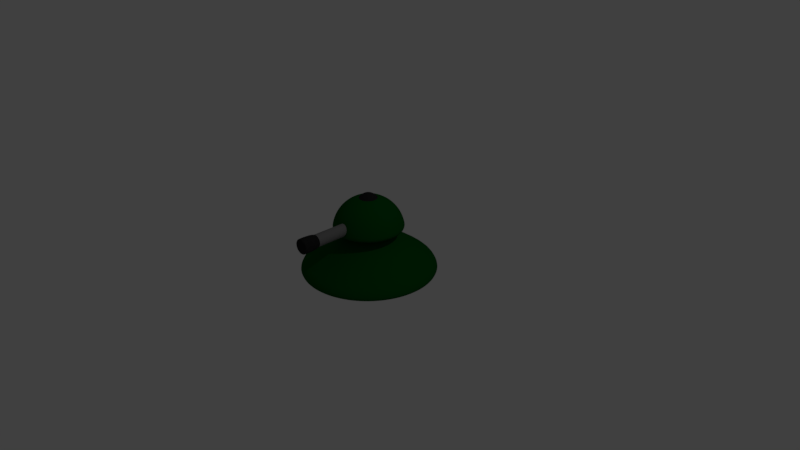 # Source: RoundTank.blend  (saved by Blender 2.79.0; exported with 4.5.12 LTS)
import bpy
from mathutils import Matrix  # noqa: F401  (used for matrix-valued properties, if any)

bpy.ops.wm.read_factory_settings(use_empty=True)
scene = bpy.context.scene
scene.name = 'Scene'

# ---- collections
col_collection_1 = bpy.data.collections.new('Collection 1'); scene.collection.children.link(col_collection_1)

# ---- materials (node trees are filled in below, after node groups)
mat_material_003 = bpy.data.materials.new('Material.003')
mat_material_003.alpha_threshold = 0.0
mat_material_003.use_transparent_shadow = False
mat_material_003.diffuse_color = (1.544e-05, 0.08353, 0.0072, 1.0)
mat_material_003.specular_color = (0.07338, 1.0, 0.07908)
mat_material_003.roughness = 0.5
mat_material_003.specular_intensity = 0.01
mat_material_001 = bpy.data.materials.new('Material.001')
mat_material_001.alpha_threshold = 0.0
mat_material_001.use_transparent_shadow = False
mat_material_001.diffuse_color = (0.02038, 0.02038, 0.02038, 1.0)
mat_material_001.specular_color = (0.3185, 0.3185, 0.3185)
mat_material_001.roughness = 0.5
mat_material_002 = bpy.data.materials.new('Material.002')
mat_material_002.alpha_threshold = 0.0
mat_material_002.use_transparent_shadow = False
mat_material_002.diffuse_color = (0.2019, 0.2019, 0.2019, 1.0)
mat_material_002.roughness = 0.5

# ---- material node trees

# ---- world
world_world = bpy.data.worlds.new('World'); scene.world = world_world
world_world.color = (0.05088, 0.05088, 0.05088)
world_world.use_sun_shadow = False
world_world.sun_shadow_jitter_overblur = 0.0
world_world.cycles.sampling_method = 'MANUAL'

# ---- cameras
cam_camera = bpy.data.cameras.new('Camera')
cam_camera.clip_end = 100.0
cam_camera.lens = 35.0
cam_camera.sensor_width = 32.0
cam_camera.sensor_height = 18.0
cam_camera.ortho_scale = 7.314
cam_camera.dof.focus_distance = 0.0
cam_camera.dof.aperture_fstop = 128.0

# ---- lights
light_lamp = bpy.data.lights.new('Lamp', 'POINT')
light_lamp.transmission_factor = 0.0
light_lamp.cutoff_distance = 30.0
light_lamp.energy = 100.0
light_lamp.shadow_buffer_clip_start = 1.001
light_lamp.shadow_soft_size = 0.1
light_lamp.shadow_maximum_resolution = 0.006
light_lamp.use_absolute_resolution = True

# ---- meshes
me_sphere = bpy.data.meshes.new('Sphere')
me_sphere.from_pydata([(0.03806, 0.1913, 0.9808), (0.07466, 0.3753, 0.9239), (0.1084, 0.5449, 0.8315), (0.1379, 0.6935, 0.7071), (0.1622, 0.8155, 0.5556), (0.1802, 0.9061, 0.3827), (0.1913, 0.9619, 0.1951), (1.465e-07, -3.278e-07, 0.0259), (0.07466, 0.1802, 0.9808), (0.1464, 0.3536, 0.9239), (0.2126, 0.5133, 0.8315), (0.2706, 0.6533, 0.7071), (0.3182, 0.7682, 0.5556), (0.3536, 0.8536, 0.3827), (0.3753, 0.9061, 0.1951), (0.1084, 0.1622, 0.9808), (0.2126, 0.3182, 0.9239), (0.3087, 0.4619, 0.8315), (0.3928, 0.5879, 0.7071), (0.4619, 0.6913, 0.5556), (0.5133, 0.7682, 0.3827), (0.5449, 0.8155, 0.1951), (0.1379, 0.1379, 0.9808), (0.2706, 0.2706, 0.9239), (0.3928, 0.3928, 0.8315), (0.5, 0.5, 0.7071), (0.5879, 0.5879, 0.5556), (0.6533, 0.6533, 0.3827), (0.6935, 0.6935, 0.1951), (0.1622, 0.1084, 0.9808), (0.3182, 0.2126, 0.9239), (0.4619, 0.3087, 0.8315), (0.5879, 0.3928, 0.7071), (0.6913, 0.4619, 0.5556), (0.7682, 0.5133, 0.3827), (0.8155, 0.5449, 0.1951), (0.1802, 0.07466, 0.9808), (0.3536, 0.1464, 0.9239), (0.5133, 0.2126, 0.8315), (0.6533, 0.2706, 0.7071), (0.7682, 0.3182, 0.5556), (0.8536, 0.3536, 0.3827), (0.9061, 0.3753, 0.1951), (0.1913, 0.03806, 0.9808), (0.3753, 0.07466, 0.9239), (0.5449, 0.1084, 0.8315), (0.6935, 0.1379, 0.7071), (0.8155, 0.1622, 0.5556), (0.9061, 0.1802, 0.3827), (0.9619, 0.1913, 0.1951), (0.1951, -3.266e-07, 0.9808), (0.3827, -3.192e-07, 0.9239), (0.5556, -3.117e-07, 0.8315), (0.7071, -3.192e-07, 0.7071), (0.8315, -3.341e-07, 0.5556), (0.9239, -2.745e-07, 0.3827), (0.9808, -3.937e-07, 0.1951), (0.1913, -0.03806, 0.9808), (0.3753, -0.07466, 0.9239), (0.5449, -0.1084, 0.8315), (0.6935, -0.138, 0.7071), (0.8155, -0.1622, 0.5556), (0.9061, -0.1802, 0.3827), (0.9619, -0.1913, 0.1951), (0.1802, -0.07466, 0.9808), (0.3536, -0.1464, 0.9239), (0.5133, -0.2126, 0.8315), (0.6533, -0.2706, 0.7071), (0.7682, -0.3182, 0.5556), (0.8536, -0.3536, 0.3827), (0.9061, -0.3753, 0.1951), (0.1622, -0.1084, 0.9808), (0.3182, -0.2126, 0.9239), (0.4619, -0.3087, 0.8315), (0.5879, -0.3928, 0.7071), (0.6913, -0.4619, 0.5556), (0.7682, -0.5133, 0.3827), (0.8155, -0.5449, 0.1951), (0.1379, -0.138, 0.9808), (0.2706, -0.2706, 0.9239), (0.3928, -0.3928, 0.8315), (0.5, -0.5, 0.7071), (0.5879, -0.5879, 0.5556), (0.6533, -0.6533, 0.3827), (0.6935, -0.6935, 0.1951), (0.1084, -0.1622, 0.9808), (0.2126, -0.3182, 0.9239), (0.3087, -0.4619, 0.8315), (0.3928, -0.5879, 0.7071), (0.4619, -0.6913, 0.5556), (0.5133, -0.7682, 0.3827), (0.5449, -0.8155, 0.1951), (0.07466, -0.1802, 0.9808), (0.1464, -0.3536, 0.9239), (0.2126, -0.5133, 0.8315), (0.2706, -0.6533, 0.7071), (0.3182, -0.7682, 0.5556), (0.3536, -0.8536, 0.3827), (0.3753, -0.9061, 0.1951), (0.03806, -0.1913, 0.9808), (0.07466, -0.3753, 0.9239), (0.1084, -0.5449, 0.8315), (0.1379, -0.6935, 0.7071), (0.1622, -0.8155, 0.5556), (0.1802, -0.9061, 0.3827), (0.1913, -0.9619, 0.1951), (-7.212e-09, -0.1951, 0.9808), (4.122e-08, -0.3827, 0.9239), (2.632e-08, -0.5556, 0.8315), (-2.584e-08, -0.7071, 0.7071), (-8.544e-08, -0.8315, 0.5556), (6.357e-08, -0.9239, 0.3827), (-8.544e-08, -0.9808, 0.1951), (-0.03806, -0.1913, 0.9808), (-0.07466, -0.3753, 0.9239), (-0.1084, -0.5449, 0.8315), (-0.1379, -0.6935, 0.7071), (-0.1622, -0.8155, 0.5556), (-0.1802, -0.9061, 0.3827), (-0.1913, -0.9619, 0.1951), (-1.247e-07, -6.269e-07, 1.0), (-0.07466, -0.1802, 0.9808), (-0.1464, -0.3536, 0.9239), (-0.2126, -0.5133, 0.8315), (-0.2706, -0.6533, 0.7071), (-0.3182, -0.7682, 0.5556), (-0.3536, -0.8536, 0.3827), (-0.3753, -0.9061, 0.1951), (-0.1084, -0.1622, 0.9808), (-0.2126, -0.3182, 0.9239), (-0.3087, -0.4619, 0.8315), (-0.3928, -0.5879, 0.7071), (-0.4619, -0.6913, 0.5556), (-0.5133, -0.7682, 0.3827), (-0.5449, -0.8155, 0.1951), (-0.1379, -0.138, 0.9808), (-0.2706, -0.2706, 0.9239), (-0.3928, -0.3928, 0.8315), (-0.5, -0.5, 0.7071), (-0.5879, -0.5879, 0.5556), (-0.6533, -0.6533, 0.3827), (-0.6935, -0.6935, 0.1951), (-0.1622, -0.1084, 0.9808), (-0.3182, -0.2126, 0.9239), (-0.4619, -0.3087, 0.8315), (-0.5879, -0.3928, 0.7071), (-0.6913, -0.4619, 0.5556), (-0.7682, -0.5133, 0.3827), (-0.8155, -0.5449, 0.1951), (-0.1802, -0.07466, 0.9808), (-0.3536, -0.1464, 0.9239), (-0.5133, -0.2126, 0.8315), (-0.6533, -0.2706, 0.7071), (-0.7682, -0.3182, 0.5556), (-0.8536, -0.3536, 0.3827), (-0.9061, -0.3753, 0.1951), (-0.1913, -0.03806, 0.9808), (-0.3753, -0.07466, 0.9239), (-0.5449, -0.1084, 0.8315), (-0.6935, -0.1379, 0.7071), (-0.8155, -0.1622, 0.5556), (-0.9061, -0.1802, 0.3827), (-0.9619, -0.1913, 0.1951), (-0.1951, -3.117e-07, 0.9808), (-0.3827, -2.819e-07, 0.9239), (-0.5556, -2.819e-07, 0.8315), (-0.7071, -1.851e-07, 0.7071), (-0.8315, -1.404e-07, 0.5556), (-0.9239, -3.192e-07, 0.3827), (-0.9808, -9.567e-08, 0.1951), (-0.1913, 0.03806, 0.9808), (-0.3753, 0.07466, 0.9239), (-0.5449, 0.1084, 0.8315), (-0.6935, 0.1379, 0.7071), (-0.8155, 0.1622, 0.5556), (-0.9061, 0.1802, 0.3827), (-0.9619, 0.1913, 0.1951), (-0.1802, 0.07466, 0.9808), (-0.3536, 0.1464, 0.9239), (-0.5133, 0.2126, 0.8315), (-0.6533, 0.2706, 0.7071), (-0.7682, 0.3182, 0.5556), (-0.8536, 0.3536, 0.3827), (-0.9061, 0.3753, 0.1951), (-0.1622, 0.1084, 0.9808), (-0.3182, 0.2126, 0.9239), (-0.4619, 0.3087, 0.8315), (-0.5879, 0.3928, 0.7071), (-0.6913, 0.4619, 0.5556), (-0.7682, 0.5133, 0.3827), (-0.8155, 0.5449, 0.1951), (-0.1379, 0.1379, 0.9808), (-0.2706, 0.2706, 0.9239), (-0.3928, 0.3928, 0.8315), (-0.5, 0.5, 0.7071), (-0.5879, 0.5879, 0.5556), (-0.6533, 0.6533, 0.3827), (-0.6935, 0.6935, 0.1951), (-0.1084, 0.1622, 0.9808), (-0.2126, 0.3182, 0.9239), (-0.3087, 0.4619, 0.8315), (-0.3928, 0.5879, 0.7071), (-0.4619, 0.6913, 0.5556), (-0.5133, 0.7682, 0.3827), (-0.5449, 0.8155, 0.1951), (-0.07466, 0.1802, 0.9808), (-0.1464, 0.3536, 0.9239), (-0.2126, 0.5133, 0.8315), (-0.2706, 0.6533, 0.7071), (-0.3182, 0.7682, 0.5556), (-0.3536, 0.8536, 0.3827), (-0.3753, 0.9061, 0.1951), (-0.03806, 0.1913, 0.9808), (-0.07466, 0.3753, 0.9239), (-0.1084, 0.5449, 0.8315), (-0.1379, 0.6935, 0.7071), (-0.1622, 0.8155, 0.5556), (-0.1802, 0.9061, 0.3827), (-0.1913, 0.9619, 0.1951), (3.749e-08, 0.1951, 0.9808), (7.847e-08, 0.3827, 0.9239), (1.083e-07, 0.5556, 0.8315), (1.53e-07, 0.7071, 0.7071), (2.722e-07, 0.8315, 0.5556), (6.357e-08, 0.9239, 0.3827), (2.573e-07, 0.9808, 0.1951), (0.1945, 0.9778, 0.03119), (0.3815, 0.921, 0.03119), (0.5539, 0.8289, 0.03119), (0.7049, 0.7049, 0.03119), (0.8289, 0.5539, 0.03119), (0.921, 0.3815, 0.03119), (0.9778, 0.1945, 0.03119), (0.9969, -3.812e-07, 0.03119), (0.9778, -0.1945, 0.03119), (0.921, -0.3815, 0.03119), (0.8289, -0.5539, 0.03119), (0.7049, -0.7049, 0.03119), (0.5539, -0.8289, 0.03119), (0.3815, -0.921, 0.03119), (0.1945, -0.9778, 0.03119), (-9.796e-08, -0.9969, 0.03119), (-0.1945, -0.9778, 0.03119), (-0.3815, -0.921, 0.03119), (-0.5539, -0.8289, 0.03119), (-0.7049, -0.7049, 0.03119), (-0.8289, -0.5539, 0.03119), (-0.921, -0.3815, 0.03119), (-0.9778, -0.1945, 0.03119), (-0.9969, -1.332e-07, 0.03119), (-0.9778, 0.1945, 0.03119), (-0.921, 0.3815, 0.03119), (-0.8289, 0.5539, 0.03119), (-0.7049, 0.7049, 0.03119), (-0.5539, 0.8289, 0.03119), (-0.3815, 0.921, 0.03119), (-0.1945, 0.9778, 0.03119), (2.698e-07, 0.9969, 0.03119)], [], [(222, 221, 2, 3), (223, 222, 3, 4), (224, 223, 4, 5), (225, 224, 5, 6), (257, 225, 6, 226), (219, 120, 0), (220, 219, 0, 1), (221, 220, 1, 2), (1, 0, 8, 9), (2, 1, 9, 10), (3, 2, 10, 11), (4, 3, 11, 12), (5, 4, 12, 13), (6, 5, 13, 14), (226, 6, 14, 227), (0, 120, 8), (13, 12, 19, 20), (14, 13, 20, 21), (227, 14, 21, 228), (8, 120, 15), (9, 8, 15, 16), (10, 9, 16, 17), (11, 10, 17, 18), (12, 11, 18, 19), (17, 16, 23, 24), (18, 17, 24, 25), (19, 18, 25, 26), (20, 19, 26, 27), (21, 20, 27, 28), (228, 21, 28, 229), (15, 120, 22), (16, 15, 22, 23), (28, 27, 34, 35), (229, 28, 35, 230), (22, 120, 29), (23, 22, 29, 30), (24, 23, 30, 31), (25, 24, 31, 32), (26, 25, 32, 33), (27, 26, 33, 34), (32, 31, 38, 39), (33, 32, 39, 40), (34, 33, 40, 41), (35, 34, 41, 42), (230, 35, 42, 231), (29, 120, 36), (30, 29, 36, 37), (31, 30, 37, 38), (231, 42, 49, 232), (36, 120, 43), (37, 36, 43, 44), (38, 37, 44, 45), (39, 38, 45, 46), (40, 39, 46, 47), (41, 40, 47, 48), (42, 41, 48, 49), (46, 45, 52, 53), (47, 46, 53, 54), (48, 47, 54, 55), (49, 48, 55, 56), (232, 49, 56, 233), (43, 120, 50), (44, 43, 50, 51), (45, 44, 51, 52), (233, 56, 63, 234), (50, 120, 57), (51, 50, 57, 58), (52, 51, 58, 59), (53, 52, 59, 60), (54, 53, 60, 61), (55, 54, 61, 62), (56, 55, 62, 63), (61, 60, 67, 68), (62, 61, 68, 69), (63, 62, 69, 70), (234, 63, 70, 235), (57, 120, 64), (58, 57, 64, 65), (59, 58, 65, 66), (60, 59, 66, 67), (64, 120, 71), (65, 64, 71, 72), (66, 65, 72, 73), (67, 66, 73, 74), (68, 67, 74, 75), (69, 68, 75, 76), (70, 69, 76, 77), (235, 70, 77, 236), (75, 74, 81, 82), (76, 75, 82, 83), (77, 76, 83, 84), (236, 77, 84, 237), (71, 120, 78), (72, 71, 78, 79), (73, 72, 79, 80), (74, 73, 80, 81), (79, 78, 85, 86), (80, 79, 86, 87), (81, 80, 87, 88), (82, 81, 88, 89), (83, 82, 89, 90), (84, 83, 90, 91), (237, 84, 91, 238), (78, 120, 85), (90, 89, 96, 97), (91, 90, 97, 98), (238, 91, 98, 239), (85, 120, 92), (86, 85, 92, 93), (87, 86, 93, 94), (88, 87, 94, 95), (89, 88, 95, 96), (94, 93, 100, 101), (95, 94, 101, 102), (96, 95, 102, 103), (97, 96, 103, 104), (98, 97, 104, 105), (239, 98, 105, 240), (92, 120, 99), (93, 92, 99, 100), (105, 104, 111, 112), (240, 105, 112, 241), (99, 120, 106), (100, 99, 106, 107), (101, 100, 107, 108), (102, 101, 108, 109), (103, 102, 109, 110), (104, 103, 110, 111), (108, 107, 114, 115), (109, 108, 115, 116), (110, 109, 116, 117), (111, 110, 117, 118), (112, 111, 118, 119), (241, 112, 119, 242), (106, 120, 113), (107, 106, 113, 114), (119, 118, 126, 127), (242, 119, 127, 243), (113, 120, 121), (114, 113, 121, 122), (115, 114, 122, 123), (116, 115, 123, 124), (117, 116, 124, 125), (118, 117, 125, 126), (124, 123, 130, 131), (125, 124, 131, 132), (126, 125, 132, 133), (127, 126, 133, 134), (243, 127, 134, 244), (121, 120, 128), (122, 121, 128, 129), (123, 122, 129, 130), (244, 134, 141, 245), (128, 120, 135), (129, 128, 135, 136), (130, 129, 136, 137), (131, 130, 137, 138), (132, 131, 138, 139), (133, 132, 139, 140), (134, 133, 140, 141), (138, 137, 144, 145), (139, 138, 145, 146), (140, 139, 146, 147), (141, 140, 147, 148), (245, 141, 148, 246), (135, 120, 142), (136, 135, 142, 143), (137, 136, 143, 144), (246, 148, 155, 247), (142, 120, 149), (143, 142, 149, 150), (144, 143, 150, 151), (145, 144, 151, 152), (146, 145, 152, 153), (147, 146, 153, 154), (148, 147, 154, 155), (153, 152, 159, 160), (154, 153, 160, 161), (155, 154, 161, 162), (247, 155, 162, 248), (149, 120, 156), (150, 149, 156, 157), (151, 150, 157, 158), (152, 151, 158, 159), (157, 156, 163, 164), (158, 157, 164, 165), (159, 158, 165, 166), (160, 159, 166, 167), (161, 160, 167, 168), (162, 161, 168, 169), (248, 162, 169, 249), (156, 120, 163), (168, 167, 174, 175), (169, 168, 175, 176), (249, 169, 176, 250), (163, 120, 170), (164, 163, 170, 171), (165, 164, 171, 172), (166, 165, 172, 173), (167, 166, 173, 174), (171, 170, 177, 178), (172, 171, 178, 179), (173, 172, 179, 180), (174, 173, 180, 181), (175, 174, 181, 182), (176, 175, 182, 183), (250, 176, 183, 251), (170, 120, 177), (182, 181, 188, 189), (183, 182, 189, 190), (251, 183, 190, 252), (177, 120, 184), (178, 177, 184, 185), (179, 178, 185, 186), (180, 179, 186, 187), (181, 180, 187, 188), (186, 185, 192, 193), (187, 186, 193, 194), (188, 187, 194, 195), (189, 188, 195, 196), (190, 189, 196, 197), (252, 190, 197, 253), (184, 120, 191), (185, 184, 191, 192), (197, 196, 203, 204), (253, 197, 204, 254), (191, 120, 198), (192, 191, 198, 199), (193, 192, 199, 200), (194, 193, 200, 201), (195, 194, 201, 202), (196, 195, 202, 203), (200, 199, 206, 207), (201, 200, 207, 208), (202, 201, 208, 209), (203, 202, 209, 210), (204, 203, 210, 211), (254, 204, 211, 255), (198, 120, 205), (199, 198, 205, 206), (211, 210, 217, 218), (255, 211, 218, 256), (205, 120, 212), (206, 205, 212, 213), (207, 206, 213, 214), (208, 207, 214, 215), (209, 208, 215, 216), (210, 209, 216, 217), (215, 214, 221, 222), (216, 215, 222, 223), (217, 216, 223, 224), (218, 217, 224, 225), (256, 218, 225, 257), (212, 120, 219), (213, 212, 219, 220), (214, 213, 220, 221), (7, 256, 257), (7, 255, 256), (7, 254, 255), (7, 253, 254), (7, 252, 253), (7, 251, 252), (7, 250, 251), (7, 249, 250), (7, 248, 249), (7, 247, 248), (7, 246, 247), (7, 245, 246), (7, 244, 245), (7, 243, 244), (7, 242, 243), (7, 241, 242), (7, 240, 241), (7, 239, 240), (7, 238, 239), (7, 237, 238), (7, 236, 237), (7, 235, 236), (7, 234, 235), (7, 233, 234), (7, 232, 233), (7, 231, 232), (7, 230, 231), (7, 229, 230), (7, 228, 229), (7, 227, 228), (7, 226, 227), (7, 257, 226)])
me_sphere.polygons.foreach_set('use_smooth', [True] * 288)
me_sphere.materials.append(mat_material_003)
me_sphere.use_remesh_preserve_volume = False
me_sphere.use_remesh_preserve_attributes = False
me_sphere.use_mirror_vertex_groups = False
me_sphere.update()
me_cylinder_001 = bpy.data.meshes.new('Cylinder.001')
me_cylinder_001.from_pydata([(1.187e-07, 2.882e-07, -1.06), (3.324e-08, 0.7206, 0.9853), (0.1406, 0.7067, 0.9853), (0.2758, 0.6657, 0.9853), (0.4003, 0.5992, 0.9853), (0.5095, 0.5095, 0.9853), (0.5992, 0.4003, 0.9853), (0.6657, 0.2758, 0.9853), (0.7067, 0.1406, 0.9853), (0.7206, 1.338e-07, 0.9853), (0.7067, -0.1406, 0.9853), (0.6657, -0.2758, 0.9853), (0.5992, -0.4003, 0.9853), (0.5095, -0.5095, 0.9853), (0.4003, -0.5992, 0.9853), (0.2758, -0.6657, 0.9853), (0.1406, -0.7067, 0.9853), (-2.016e-07, -0.7206, 0.9853), (-0.1406, -0.7067, 0.9853), (-0.2758, -0.6657, 0.9853), (-0.4003, -0.5992, 0.9853), (-0.5095, -0.5095, 0.9853), (-0.5992, -0.4003, 0.9853), (-0.6657, -0.2758, 0.9853), (-0.7067, -0.1406, 0.9853), (-0.7206, 7.752e-07, 0.9853), (-0.7067, 0.1406, 0.9853), (-0.6657, 0.2758, 0.9853), (-0.5992, 0.4003, 0.9853), (-0.5095, 0.5095, 0.9853), (-0.4003, 0.5992, 0.9853), (-0.2758, 0.6657, 0.9853), (-0.1406, 0.7067, 0.9853), (-4.451e-17, 1.0, -1.096), (0.1951, 0.9808, -1.096), (0.3827, 0.9239, -1.096), (0.5556, 0.8315, -1.096), (0.7071, 0.7071, -1.096), (0.8315, 0.5556, -1.096), (0.9239, 0.3827, -1.096), (0.9808, 0.1951, -1.096), (1.0, 8.426e-08, -1.096), (0.9808, -0.1951, -1.096), (0.9239, -0.3827, -1.096), (0.8315, -0.5556, -1.096), (0.7071, -0.7071, -1.096), (0.5556, -0.8315, -1.096), (0.3827, -0.9239, -1.096), (0.1951, -0.9808, -1.096), (-3.258e-07, -1.0, -1.096), (-0.1951, -0.9808, -1.096), (-0.3827, -0.9239, -1.096), (-0.5556, -0.8315, -1.096), (-0.7071, -0.7071, -1.096), (-0.8315, -0.5556, -1.096), (-0.9239, -0.3827, -1.096), (-0.9808, -0.1951, -1.096), (-1.0, 9.744e-07, -1.096), (-0.9808, 0.1951, -1.096), (-0.9239, 0.3827, -1.096), (-0.8315, 0.5556, -1.096), (-0.7071, 0.7071, -1.096), (-0.5556, 0.8315, -1.096), (-0.3827, 0.9239, -1.096), (-0.1951, 0.9808, -1.096), (-4.296e-17, 1.0, -1.023), (0.1951, 0.9808, -1.023), (0.3827, 0.9239, -1.023), (0.5556, 0.8315, -1.023), (0.7071, 0.7071, -1.023), (0.8315, 0.5556, -1.023), (0.9239, 0.3827, -1.023), (0.9808, 0.1951, -1.023), (1.0, 8.395e-08, -1.023), (0.9808, -0.1951, -1.023), (0.9239, -0.3827, -1.023), (0.8315, -0.5556, -1.023), (0.7071, -0.7071, -1.023), (0.5556, -0.8315, -1.023), (0.3827, -0.9239, -1.023), (0.1951, -0.9808, -1.023), (-3.258e-07, -1.0, -1.023), (-0.1951, -0.9808, -1.023), (-0.3827, -0.9239, -1.023), (-0.5556, -0.8315, -1.023), (-0.7071, -0.7071, -1.023), (-0.8315, -0.5556, -1.023), (-0.9239, -0.3827, -1.023), (-0.9808, -0.1951, -1.023), (-1.0, 9.741e-07, -1.023), (-0.9808, 0.1951, -1.023), (-0.9239, 0.3827, -1.023), (-0.8315, 0.5556, -1.023), (-0.7071, 0.7071, -1.023), (-0.5556, 0.8315, -1.023), (-0.3827, 0.9239, -1.023), (-0.1951, 0.9808, -1.023), (3.324e-08, 0.7206, 0.9096), (0.1406, 0.7067, 0.9096), (0.2758, 0.6657, 0.9096), (0.4003, 0.5992, 0.9096), (0.5095, 0.5095, 0.9096), (0.5992, 0.4003, 0.9096), (0.6657, 0.2758, 0.9096), (0.7067, 0.1406, 0.9096), (0.7206, 1.341e-07, 0.9096), (0.7067, -0.1406, 0.9096), (0.6657, -0.2758, 0.9096), (0.5992, -0.4003, 0.9096), (0.5095, -0.5095, 0.9096), (0.4003, -0.5992, 0.9096), (0.2758, -0.6657, 0.9096), (0.1406, -0.7067, 0.9096), (-2.016e-07, -0.7206, 0.9096), (-0.1406, -0.7067, 0.9096), (-0.2758, -0.6657, 0.9096), (-0.4003, -0.5992, 0.9096), (-0.5095, -0.5095, 0.9096), (-0.5992, -0.4003, 0.9096), (-0.6657, -0.2758, 0.9096), (-0.7067, -0.1406, 0.9096), (-0.7206, 7.755e-07, 0.9096), (-0.7067, 0.1406, 0.9096), (-0.6657, 0.2758, 0.9096), (-0.5992, 0.4003, 0.9096), (-0.5095, 0.5095, 0.9096), (-0.4003, 0.5992, 0.9096), (-0.2758, 0.6657, 0.9096), (-0.1406, 0.7067, 0.9096), (0.1951, 0.9808, 0.3985), (0.3827, 0.9239, 0.3985), (0.5556, 0.8315, 0.3985), (0.7071, 0.7071, 0.3985), (0.8315, 0.5556, 0.3985), (0.9239, 0.3827, 0.3985), (0.9808, 0.1951, 0.3985), (1.0, 7.801e-08, 0.3985), (0.9808, -0.1951, 0.3985), (0.9239, -0.3827, 0.3985), (0.8315, -0.5556, 0.3985), (0.7071, -0.7071, 0.3985), (0.5556, -0.8315, 0.3985), (0.3827, -0.9239, 0.3985), (0.1951, -0.9808, 0.3985), (-3.258e-07, -1.0, 0.3985), (-0.1951, -0.9808, 0.3985), (-0.3827, -0.9239, 0.3985), (-0.5556, -0.8315, 0.3985), (-0.7071, -0.7071, 0.3985), (-0.8315, -0.5556, 0.3985), (-0.9239, -0.3827, 0.3985), (-0.9808, -0.1951, 0.3985), (-1.0, 9.681e-07, 0.3985), (-0.9808, 0.1951, 0.3985), (-0.9239, 0.3827, 0.3985), (-0.8315, 0.5556, 0.3985), (-0.7071, 0.7071, 0.3985), (-0.5556, 0.8315, 0.3985), (-0.3827, 0.9239, 0.3985), (-0.1951, 0.9808, 0.3985), (-1.277e-17, 1.0, 0.3985)], [], [(97, 1, 2, 98), (98, 2, 3, 99), (99, 3, 4, 100), (100, 4, 5, 101), (101, 5, 6, 102), (102, 6, 7, 103), (103, 7, 8, 104), (104, 8, 9, 105), (105, 9, 10, 106), (106, 10, 11, 107), (107, 11, 12, 108), (108, 12, 13, 109), (109, 13, 14, 110), (110, 14, 15, 111), (111, 15, 16, 112), (112, 16, 17, 113), (113, 17, 18, 114), (114, 18, 19, 115), (115, 19, 20, 116), (116, 20, 21, 117), (117, 21, 22, 118), (118, 22, 23, 119), (119, 23, 24, 120), (120, 24, 25, 121), (121, 25, 26, 122), (122, 26, 27, 123), (123, 27, 28, 124), (124, 28, 29, 125), (125, 29, 30, 126), (126, 30, 31, 127), (2, 1, 32, 31, 30, 29, 28, 27, 26, 25, 24, 23, 22, 21, 20, 19, 18, 17, 16, 15, 14, 13, 12, 11, 10, 9, 8, 7, 6, 5, 4, 3), (127, 31, 32, 128), (128, 32, 1, 97), (0, 64, 33), (0, 63, 64), (0, 62, 63), (0, 61, 62), (0, 60, 61), (0, 59, 60), (0, 58, 59), (0, 57, 58), (0, 56, 57), (0, 55, 56), (0, 54, 55), (0, 53, 54), (0, 52, 53), (0, 51, 52), (0, 50, 51), (0, 49, 50), (0, 48, 49), (0, 47, 48), (0, 46, 47), (0, 45, 46), (0, 44, 45), (0, 43, 44), (0, 42, 43), (0, 41, 42), (0, 40, 41), (0, 39, 40), (0, 38, 39), (0, 37, 38), (0, 36, 37), (0, 35, 36), (0, 34, 35), (0, 33, 34), (64, 96, 65, 33), (63, 95, 96, 64), (62, 94, 95, 63), (61, 93, 94, 62), (60, 92, 93, 61), (59, 91, 92, 60), (58, 90, 91, 59), (57, 89, 90, 58), (56, 88, 89, 57), (55, 87, 88, 56), (54, 86, 87, 55), (53, 85, 86, 54), (52, 84, 85, 53), (51, 83, 84, 52), (50, 82, 83, 51), (49, 81, 82, 50), (48, 80, 81, 49), (47, 79, 80, 48), (46, 78, 79, 47), (45, 77, 78, 46), (44, 76, 77, 45), (43, 75, 76, 44), (42, 74, 75, 43), (41, 73, 74, 42), (40, 72, 73, 41), (39, 71, 72, 40), (38, 70, 71, 39), (37, 69, 70, 38), (36, 68, 69, 37), (35, 67, 68, 36), (34, 66, 67, 35), (33, 65, 66, 34), (159, 128, 97, 160), (158, 127, 128, 159), (157, 126, 127, 158), (156, 125, 126, 157), (155, 124, 125, 156), (154, 123, 124, 155), (153, 122, 123, 154), (152, 121, 122, 153), (151, 120, 121, 152), (150, 119, 120, 151), (149, 118, 119, 150), (148, 117, 118, 149), (147, 116, 117, 148), (146, 115, 116, 147), (145, 114, 115, 146), (144, 113, 114, 145), (143, 112, 113, 144), (142, 111, 112, 143), (141, 110, 111, 142), (140, 109, 110, 141), (139, 108, 109, 140), (138, 107, 108, 139), (137, 106, 107, 138), (136, 105, 106, 137), (135, 104, 105, 136), (134, 103, 104, 135), (133, 102, 103, 134), (132, 101, 102, 133), (131, 100, 101, 132), (130, 99, 100, 131), (129, 98, 99, 130), (160, 97, 98, 129), (65, 160, 129, 66), (66, 129, 130, 67), (67, 130, 131, 68), (68, 131, 132, 69), (69, 132, 133, 70), (70, 133, 134, 71), (71, 134, 135, 72), (72, 135, 136, 73), (73, 136, 137, 74), (74, 137, 138, 75), (75, 138, 139, 76), (76, 139, 140, 77), (77, 140, 141, 78), (78, 141, 142, 79), (79, 142, 143, 80), (80, 143, 144, 81), (81, 144, 145, 82), (82, 145, 146, 83), (83, 146, 147, 84), (84, 147, 148, 85), (85, 148, 149, 86), (86, 149, 150, 87), (87, 150, 151, 88), (88, 151, 152, 89), (89, 152, 153, 90), (90, 153, 154, 91), (91, 154, 155, 92), (92, 155, 156, 93), (93, 156, 157, 94), (94, 157, 158, 95), (95, 158, 159, 96), (96, 159, 160, 65)])
me_cylinder_001.polygons.foreach_set('use_smooth', [True] * 161)
me_cylinder_001.materials.append(mat_material_001)
me_cylinder_001.use_remesh_preserve_volume = False
me_cylinder_001.use_remesh_preserve_attributes = False
me_cylinder_001.use_mirror_vertex_groups = False
me_cylinder_001.update()
me_sphere_001 = bpy.data.meshes.new('Sphere.001')
me_sphere_001.from_pydata([(0.03806, 0.1913, 0.9808), (0.07466, 0.3753, 0.9239), (0.1084, 0.5449, 0.8315), (0.1379, 0.6935, 0.7071), (0.1622, 0.8155, 0.5556), (0.1802, 0.9061, 0.3827), (0.1913, 0.9619, 0.1951), (1.465e-07, -3.278e-07, 0.0259), (0.07466, 0.1802, 0.9808), (0.1464, 0.3536, 0.9239), (0.2126, 0.5133, 0.8315), (0.2706, 0.6533, 0.7071), (0.3182, 0.7682, 0.5556), (0.3536, 0.8536, 0.3827), (0.3753, 0.9061, 0.1951), (0.1084, 0.1622, 0.9808), (0.2126, 0.3182, 0.9239), (0.3087, 0.4619, 0.8315), (0.3928, 0.5879, 0.7071), (0.4619, 0.6913, 0.5556), (0.5133, 0.7682, 0.3827), (0.5449, 0.8155, 0.1951), (0.1379, 0.1379, 0.9808), (0.2706, 0.2706, 0.9239), (0.3928, 0.3928, 0.8315), (0.5, 0.5, 0.7071), (0.5879, 0.5879, 0.5556), (0.6533, 0.6533, 0.3827), (0.6935, 0.6935, 0.1951), (0.1622, 0.1084, 0.9808), (0.3182, 0.2126, 0.9239), (0.4619, 0.3087, 0.8315), (0.5879, 0.3928, 0.7071), (0.6913, 0.4619, 0.5556), (0.7682, 0.5133, 0.3827), (0.8155, 0.5449, 0.1951), (0.1802, 0.07466, 0.9808), (0.3536, 0.1464, 0.9239), (0.5133, 0.2126, 0.8315), (0.6533, 0.2706, 0.7071), (0.7682, 0.3182, 0.5556), (0.8536, 0.3536, 0.3827), (0.9061, 0.3753, 0.1951), (0.1913, 0.03806, 0.9808), (0.3753, 0.07466, 0.9239), (0.5449, 0.1084, 0.8315), (0.6935, 0.1379, 0.7071), (0.8155, 0.1622, 0.5556), (0.9061, 0.1802, 0.3827), (0.9619, 0.1913, 0.1951), (0.1951, -3.266e-07, 0.9808), (0.3827, -3.192e-07, 0.9239), (0.5556, -3.117e-07, 0.8315), (0.7071, -3.192e-07, 0.7071), (0.8315, -3.341e-07, 0.5556), (0.9239, -2.745e-07, 0.3827), (0.9808, -3.937e-07, 0.1951), (0.1913, -0.03806, 0.9808), (0.3753, -0.07466, 0.9239), (0.5449, -0.1084, 0.8315), (0.6935, -0.138, 0.7071), (0.8155, -0.1622, 0.5556), (0.9061, -0.1802, 0.3827), (0.9619, -0.1913, 0.1951), (0.1802, -0.07466, 0.9808), (0.3536, -0.1464, 0.9239), (0.5133, -0.2126, 0.8315), (0.6533, -0.2706, 0.7071), (0.7682, -0.3182, 0.5556), (0.8536, -0.3536, 0.3827), (0.9061, -0.3753, 0.1951), (0.1622, -0.1084, 0.9808), (0.3182, -0.2126, 0.9239), (0.4619, -0.3087, 0.8315), (0.5879, -0.3928, 0.7071), (0.6913, -0.4619, 0.5556), (0.7682, -0.5133, 0.3827), (0.8155, -0.5449, 0.1951), (0.1379, -0.138, 0.9808), (0.2706, -0.2706, 0.9239), (0.3928, -0.3928, 0.8315), (0.5, -0.5, 0.7071), (0.5879, -0.5879, 0.5556), (0.6533, -0.6533, 0.3827), (0.6935, -0.6935, 0.1951), (0.1084, -0.1622, 0.9808), (0.2126, -0.3182, 0.9239), (0.3087, -0.4619, 0.8315), (0.3928, -0.5879, 0.7071), (0.4619, -0.6913, 0.5556), (0.5133, -0.7682, 0.3827), (0.5449, -0.8155, 0.1951), (0.07466, -0.1802, 0.9808), (0.1464, -0.3536, 0.9239), (0.2126, -0.5133, 0.8315), (0.2706, -0.6533, 0.7071), (0.3182, -0.7682, 0.5556), (0.3536, -0.8536, 0.3827), (0.3753, -0.9061, 0.1951), (0.03806, -0.1913, 0.9808), (0.07466, -0.3753, 0.9239), (0.1084, -0.5449, 0.8315), (0.1379, -0.6935, 0.7071), (0.1622, -0.8155, 0.5556), (0.1802, -0.9061, 0.3827), (0.1913, -0.9619, 0.1951), (-7.212e-09, -0.1951, 0.9808), (4.122e-08, -0.3827, 0.9239), (2.632e-08, -0.5556, 0.8315), (-2.584e-08, -0.7071, 0.7071), (-8.544e-08, -0.8315, 0.5556), (6.357e-08, -0.9239, 0.3827), (-8.544e-08, -0.9808, 0.1951), (-0.03806, -0.1913, 0.9808), (-0.07466, -0.3753, 0.9239), (-0.1084, -0.5449, 0.8315), (-0.1379, -0.6935, 0.7071), (-0.1622, -0.8155, 0.5556), (-0.1802, -0.9061, 0.3827), (-0.1913, -0.9619, 0.1951), (-1.247e-07, -6.269e-07, 1.0), (-0.07466, -0.1802, 0.9808), (-0.1464, -0.3536, 0.9239), (-0.2126, -0.5133, 0.8315), (-0.2706, -0.6533, 0.7071), (-0.3182, -0.7682, 0.5556), (-0.3536, -0.8536, 0.3827), (-0.3753, -0.9061, 0.1951), (-0.1084, -0.1622, 0.9808), (-0.2126, -0.3182, 0.9239), (-0.3087, -0.4619, 0.8315), (-0.3928, -0.5879, 0.7071), (-0.4619, -0.6913, 0.5556), (-0.5133, -0.7682, 0.3827), (-0.5449, -0.8155, 0.1951), (-0.1379, -0.138, 0.9808), (-0.2706, -0.2706, 0.9239), (-0.3928, -0.3928, 0.8315), (-0.5, -0.5, 0.7071), (-0.5879, -0.5879, 0.5556), (-0.6533, -0.6533, 0.3827), (-0.6935, -0.6935, 0.1951), (-0.1622, -0.1084, 0.9808), (-0.3182, -0.2126, 0.9239), (-0.4619, -0.3087, 0.8315), (-0.5879, -0.3928, 0.7071), (-0.6913, -0.4619, 0.5556), (-0.7682, -0.5133, 0.3827), (-0.8155, -0.5449, 0.1951), (-0.1802, -0.07466, 0.9808), (-0.3536, -0.1464, 0.9239), (-0.5133, -0.2126, 0.8315), (-0.6533, -0.2706, 0.7071), (-0.7682, -0.3182, 0.5556), (-0.8536, -0.3536, 0.3827), (-0.9061, -0.3753, 0.1951), (-0.1913, -0.03806, 0.9808), (-0.3753, -0.07466, 0.9239), (-0.5449, -0.1084, 0.8315), (-0.6935, -0.1379, 0.7071), (-0.8155, -0.1622, 0.5556), (-0.9061, -0.1802, 0.3827), (-0.9619, -0.1913, 0.1951), (-0.1951, -3.117e-07, 0.9808), (-0.3827, -2.819e-07, 0.9239), (-0.5556, -2.819e-07, 0.8315), (-0.7071, -1.851e-07, 0.7071), (-0.8315, -1.404e-07, 0.5556), (-0.9239, -3.192e-07, 0.3827), (-0.9808, -9.567e-08, 0.1951), (-0.1913, 0.03806, 0.9808), (-0.3753, 0.07466, 0.9239), (-0.5449, 0.1084, 0.8315), (-0.6935, 0.1379, 0.7071), (-0.8155, 0.1622, 0.5556), (-0.9061, 0.1802, 0.3827), (-0.9619, 0.1913, 0.1951), (-0.1802, 0.07466, 0.9808), (-0.3536, 0.1464, 0.9239), (-0.5133, 0.2126, 0.8315), (-0.6533, 0.2706, 0.7071), (-0.7682, 0.3182, 0.5556), (-0.8536, 0.3536, 0.3827), (-0.9061, 0.3753, 0.1951), (-0.1622, 0.1084, 0.9808), (-0.3182, 0.2126, 0.9239), (-0.4619, 0.3087, 0.8315), (-0.5879, 0.3928, 0.7071), (-0.6913, 0.4619, 0.5556), (-0.7682, 0.5133, 0.3827), (-0.8155, 0.5449, 0.1951), (-0.1379, 0.1379, 0.9808), (-0.2706, 0.2706, 0.9239), (-0.3928, 0.3928, 0.8315), (-0.5, 0.5, 0.7071), (-0.5879, 0.5879, 0.5556), (-0.6533, 0.6533, 0.3827), (-0.6935, 0.6935, 0.1951), (-0.1084, 0.1622, 0.9808), (-0.2126, 0.3182, 0.9239), (-0.3087, 0.4619, 0.8315), (-0.3928, 0.5879, 0.7071), (-0.4619, 0.6913, 0.5556), (-0.5133, 0.7682, 0.3827), (-0.5449, 0.8155, 0.1951), (-0.07466, 0.1802, 0.9808), (-0.1464, 0.3536, 0.9239), (-0.2126, 0.5133, 0.8315), (-0.2706, 0.6533, 0.7071), (-0.3182, 0.7682, 0.5556), (-0.3536, 0.8536, 0.3827), (-0.3753, 0.9061, 0.1951), (-0.03806, 0.1913, 0.9808), (-0.07466, 0.3753, 0.9239), (-0.1084, 0.5449, 0.8315), (-0.1379, 0.6935, 0.7071), (-0.1622, 0.8155, 0.5556), (-0.1802, 0.9061, 0.3827), (-0.1913, 0.9619, 0.1951), (3.749e-08, 0.1951, 0.9808), (7.847e-08, 0.3827, 0.9239), (1.083e-07, 0.5556, 0.8315), (1.53e-07, 0.7071, 0.7071), (2.722e-07, 0.8315, 0.5556), (6.357e-08, 0.9239, 0.3827), (2.573e-07, 0.9808, 0.1951), (0.1945, 0.9778, 0.03119), (0.3815, 0.921, 0.03119), (0.5539, 0.8289, 0.03119), (0.7049, 0.7049, 0.03119), (0.8289, 0.5539, 0.03119), (0.921, 0.3815, 0.03119), (0.9778, 0.1945, 0.03119), (0.9969, -3.812e-07, 0.03119), (0.9778, -0.1945, 0.03119), (0.921, -0.3815, 0.03119), (0.8289, -0.5539, 0.03119), (0.7049, -0.7049, 0.03119), (0.5539, -0.8289, 0.03119), (0.3815, -0.921, 0.03119), (0.1945, -0.9778, 0.03119), (-9.796e-08, -0.9969, 0.03119), (-0.1945, -0.9778, 0.03119), (-0.3815, -0.921, 0.03119), (-0.5539, -0.8289, 0.03119), (-0.7049, -0.7049, 0.03119), (-0.8289, -0.5539, 0.03119), (-0.921, -0.3815, 0.03119), (-0.9778, -0.1945, 0.03119), (-0.9969, -1.332e-07, 0.03119), (-0.9778, 0.1945, 0.03119), (-0.921, 0.3815, 0.03119), (-0.8289, 0.5539, 0.03119), (-0.7049, 0.7049, 0.03119), (-0.5539, 0.8289, 0.03119), (-0.3815, 0.921, 0.03119), (-0.1945, 0.9778, 0.03119), (2.698e-07, 0.9969, 0.03119)], [], [(222, 221, 2, 3), (223, 222, 3, 4), (224, 223, 4, 5), (225, 224, 5, 6), (257, 225, 6, 226), (219, 120, 0), (220, 219, 0, 1), (221, 220, 1, 2), (1, 0, 8, 9), (2, 1, 9, 10), (3, 2, 10, 11), (4, 3, 11, 12), (5, 4, 12, 13), (6, 5, 13, 14), (226, 6, 14, 227), (0, 120, 8), (13, 12, 19, 20), (14, 13, 20, 21), (227, 14, 21, 228), (8, 120, 15), (9, 8, 15, 16), (10, 9, 16, 17), (11, 10, 17, 18), (12, 11, 18, 19), (17, 16, 23, 24), (18, 17, 24, 25), (19, 18, 25, 26), (20, 19, 26, 27), (21, 20, 27, 28), (228, 21, 28, 229), (15, 120, 22), (16, 15, 22, 23), (28, 27, 34, 35), (229, 28, 35, 230), (22, 120, 29), (23, 22, 29, 30), (24, 23, 30, 31), (25, 24, 31, 32), (26, 25, 32, 33), (27, 26, 33, 34), (32, 31, 38, 39), (33, 32, 39, 40), (34, 33, 40, 41), (35, 34, 41, 42), (230, 35, 42, 231), (29, 120, 36), (30, 29, 36, 37), (31, 30, 37, 38), (231, 42, 49, 232), (36, 120, 43), (37, 36, 43, 44), (38, 37, 44, 45), (39, 38, 45, 46), (40, 39, 46, 47), (41, 40, 47, 48), (42, 41, 48, 49), (46, 45, 52, 53), (47, 46, 53, 54), (48, 47, 54, 55), (49, 48, 55, 56), (232, 49, 56, 233), (43, 120, 50), (44, 43, 50, 51), (45, 44, 51, 52), (233, 56, 63, 234), (50, 120, 57), (51, 50, 57, 58), (52, 51, 58, 59), (53, 52, 59, 60), (54, 53, 60, 61), (55, 54, 61, 62), (56, 55, 62, 63), (61, 60, 67, 68), (62, 61, 68, 69), (63, 62, 69, 70), (234, 63, 70, 235), (57, 120, 64), (58, 57, 64, 65), (59, 58, 65, 66), (60, 59, 66, 67), (64, 120, 71), (65, 64, 71, 72), (66, 65, 72, 73), (67, 66, 73, 74), (68, 67, 74, 75), (69, 68, 75, 76), (70, 69, 76, 77), (235, 70, 77, 236), (75, 74, 81, 82), (76, 75, 82, 83), (77, 76, 83, 84), (236, 77, 84, 237), (71, 120, 78), (72, 71, 78, 79), (73, 72, 79, 80), (74, 73, 80, 81), (79, 78, 85, 86), (80, 79, 86, 87), (81, 80, 87, 88), (82, 81, 88, 89), (83, 82, 89, 90), (84, 83, 90, 91), (237, 84, 91, 238), (78, 120, 85), (90, 89, 96, 97), (91, 90, 97, 98), (238, 91, 98, 239), (85, 120, 92), (86, 85, 92, 93), (87, 86, 93, 94), (88, 87, 94, 95), (89, 88, 95, 96), (94, 93, 100, 101), (95, 94, 101, 102), (96, 95, 102, 103), (97, 96, 103, 104), (98, 97, 104, 105), (239, 98, 105, 240), (92, 120, 99), (93, 92, 99, 100), (105, 104, 111, 112), (240, 105, 112, 241), (99, 120, 106), (100, 99, 106, 107), (101, 100, 107, 108), (102, 101, 108, 109), (103, 102, 109, 110), (104, 103, 110, 111), (108, 107, 114, 115), (109, 108, 115, 116), (110, 109, 116, 117), (111, 110, 117, 118), (112, 111, 118, 119), (241, 112, 119, 242), (106, 120, 113), (107, 106, 113, 114), (119, 118, 126, 127), (242, 119, 127, 243), (113, 120, 121), (114, 113, 121, 122), (115, 114, 122, 123), (116, 115, 123, 124), (117, 116, 124, 125), (118, 117, 125, 126), (124, 123, 130, 131), (125, 124, 131, 132), (126, 125, 132, 133), (127, 126, 133, 134), (243, 127, 134, 244), (121, 120, 128), (122, 121, 128, 129), (123, 122, 129, 130), (244, 134, 141, 245), (128, 120, 135), (129, 128, 135, 136), (130, 129, 136, 137), (131, 130, 137, 138), (132, 131, 138, 139), (133, 132, 139, 140), (134, 133, 140, 141), (138, 137, 144, 145), (139, 138, 145, 146), (140, 139, 146, 147), (141, 140, 147, 148), (245, 141, 148, 246), (135, 120, 142), (136, 135, 142, 143), (137, 136, 143, 144), (246, 148, 155, 247), (142, 120, 149), (143, 142, 149, 150), (144, 143, 150, 151), (145, 144, 151, 152), (146, 145, 152, 153), (147, 146, 153, 154), (148, 147, 154, 155), (153, 152, 159, 160), (154, 153, 160, 161), (155, 154, 161, 162), (247, 155, 162, 248), (149, 120, 156), (150, 149, 156, 157), (151, 150, 157, 158), (152, 151, 158, 159), (157, 156, 163, 164), (158, 157, 164, 165), (159, 158, 165, 166), (160, 159, 166, 167), (161, 160, 167, 168), (162, 161, 168, 169), (248, 162, 169, 249), (156, 120, 163), (168, 167, 174, 175), (169, 168, 175, 176), (249, 169, 176, 250), (163, 120, 170), (164, 163, 170, 171), (165, 164, 171, 172), (166, 165, 172, 173), (167, 166, 173, 174), (171, 170, 177, 178), (172, 171, 178, 179), (173, 172, 179, 180), (174, 173, 180, 181), (175, 174, 181, 182), (176, 175, 182, 183), (250, 176, 183, 251), (170, 120, 177), (182, 181, 188, 189), (183, 182, 189, 190), (251, 183, 190, 252), (177, 120, 184), (178, 177, 184, 185), (179, 178, 185, 186), (180, 179, 186, 187), (181, 180, 187, 188), (186, 185, 192, 193), (187, 186, 193, 194), (188, 187, 194, 195), (189, 188, 195, 196), (190, 189, 196, 197), (252, 190, 197, 253), (184, 120, 191), (185, 184, 191, 192), (197, 196, 203, 204), (253, 197, 204, 254), (191, 120, 198), (192, 191, 198, 199), (193, 192, 199, 200), (194, 193, 200, 201), (195, 194, 201, 202), (196, 195, 202, 203), (200, 199, 206, 207), (201, 200, 207, 208), (202, 201, 208, 209), (203, 202, 209, 210), (204, 203, 210, 211), (254, 204, 211, 255), (198, 120, 205), (199, 198, 205, 206), (211, 210, 217, 218), (255, 211, 218, 256), (205, 120, 212), (206, 205, 212, 213), (207, 206, 213, 214), (208, 207, 214, 215), (209, 208, 215, 216), (210, 209, 216, 217), (215, 214, 221, 222), (216, 215, 222, 223), (217, 216, 223, 224), (218, 217, 224, 225), (256, 218, 225, 257), (212, 120, 219), (213, 212, 219, 220), (214, 213, 220, 221), (7, 256, 257), (7, 255, 256), (7, 254, 255), (7, 253, 254), (7, 252, 253), (7, 251, 252), (7, 250, 251), (7, 249, 250), (7, 248, 249), (7, 247, 248), (7, 246, 247), (7, 245, 246), (7, 244, 245), (7, 243, 244), (7, 242, 243), (7, 241, 242), (7, 240, 241), (7, 239, 240), (7, 238, 239), (7, 237, 238), (7, 236, 237), (7, 235, 236), (7, 234, 235), (7, 233, 234), (7, 232, 233), (7, 231, 232), (7, 230, 231), (7, 229, 230), (7, 228, 229), (7, 227, 228), (7, 226, 227), (7, 257, 226)])
me_sphere_001.polygons.foreach_set('use_smooth', [True] * 288)
me_sphere_001.materials.append(mat_material_001)
me_sphere_001.use_remesh_preserve_volume = False
me_sphere_001.use_remesh_preserve_attributes = False
me_sphere_001.use_mirror_vertex_groups = False
me_sphere_001.update()
me_cylinder = bpy.data.meshes.new('Cylinder')
me_cylinder.from_pydata([(0.0, 1.0, -1.0), (0.0, 1.0, 1.0), (0.1951, 0.9808, -1.0), (0.1951, 0.9808, 1.0), (0.3827, 0.9239, -1.0), (0.3827, 0.9239, 1.0), (0.5556, 0.8315, -1.0), (0.5556, 0.8315, 1.0), (0.7071, 0.7071, -1.0), (0.7071, 0.7071, 1.0), (0.8315, 0.5556, -1.0), (0.8315, 0.5556, 1.0), (0.9239, 0.3827, -1.0), (0.9239, 0.3827, 1.0), (0.9808, 0.1951, -1.0), (0.9808, 0.1951, 1.0), (1.0, 7.55e-08, -1.0), (1.0, 7.55e-08, 1.0), (0.9808, -0.1951, -1.0), (0.9808, -0.1951, 1.0), (0.9239, -0.3827, -1.0), (0.9239, -0.3827, 1.0), (0.8315, -0.5556, -1.0), (0.8315, -0.5556, 1.0), (0.7071, -0.7071, -1.0), (0.7071, -0.7071, 1.0), (0.5556, -0.8315, -1.0), (0.5556, -0.8315, 1.0), (0.3827, -0.9239, -1.0), (0.3827, -0.9239, 1.0), (0.1951, -0.9808, -1.0), (0.1951, -0.9808, 1.0), (-3.258e-07, -1.0, -1.0), (-3.258e-07, -1.0, 1.0), (-0.1951, -0.9808, -1.0), (-0.1951, -0.9808, 1.0), (-0.3827, -0.9239, -1.0), (-0.3827, -0.9239, 1.0), (-0.5556, -0.8315, -1.0), (-0.5556, -0.8315, 1.0), (-0.7071, -0.7071, -1.0), (-0.7071, -0.7071, 1.0), (-0.8315, -0.5556, -1.0), (-0.8315, -0.5556, 1.0), (-0.9239, -0.3827, -1.0), (-0.9239, -0.3827, 1.0), (-0.9808, -0.1951, -1.0), (-0.9808, -0.1951, 1.0), (-1.0, 9.656e-07, -1.0), (-1.0, 9.656e-07, 1.0), (-0.9808, 0.1951, -1.0), (-0.9808, 0.1951, 1.0), (-0.9239, 0.3827, -1.0), (-0.9239, 0.3827, 1.0), (-0.8315, 0.5556, -1.0), (-0.8315, 0.5556, 1.0), (-0.7071, 0.7071, -1.0), (-0.7071, 0.7071, 1.0), (-0.5556, 0.8315, -1.0), (-0.5556, 0.8315, 1.0), (-0.3827, 0.9239, -1.0), (-0.3827, 0.9239, 1.0), (-0.1951, 0.9808, -1.0), (-0.1951, 0.9808, 1.0)], [], [(0, 1, 3, 2), (2, 3, 5, 4), (4, 5, 7, 6), (6, 7, 9, 8), (8, 9, 11, 10), (10, 11, 13, 12), (12, 13, 15, 14), (14, 15, 17, 16), (16, 17, 19, 18), (18, 19, 21, 20), (20, 21, 23, 22), (22, 23, 25, 24), (24, 25, 27, 26), (26, 27, 29, 28), (28, 29, 31, 30), (30, 31, 33, 32), (32, 33, 35, 34), (34, 35, 37, 36), (36, 37, 39, 38), (38, 39, 41, 40), (40, 41, 43, 42), (42, 43, 45, 44), (44, 45, 47, 46), (46, 47, 49, 48), (48, 49, 51, 50), (50, 51, 53, 52), (52, 53, 55, 54), (54, 55, 57, 56), (56, 57, 59, 58), (58, 59, 61, 60), (3, 1, 63, 61, 59, 57, 55, 53, 51, 49, 47, 45, 43, 41, 39, 37, 35, 33, 31, 29, 27, 25, 23, 21, 19, 17, 15, 13, 11, 9, 7, 5), (60, 61, 63, 62), (62, 63, 1, 0), (0, 2, 4, 6, 8, 10, 12, 14, 16, 18, 20, 22, 24, 26, 28, 30, 32, 34, 36, 38, 40, 42, 44, 46, 48, 50, 52, 54, 56, 58, 60, 62)])
me_cylinder.polygons.foreach_set('use_smooth', [True] * 34)
me_cylinder.materials.append(mat_material_002)
me_cylinder.use_remesh_preserve_volume = False
me_cylinder.use_remesh_preserve_attributes = False
me_cylinder.use_mirror_vertex_groups = False
me_cylinder.update()
me_cone = bpy.data.meshes.new('Cone')
me_cone.from_pydata([(9.909e-08, 0.1655, 0.3385), (0.0, 0.0, 0.3723), (0.03229, 0.1623, 0.3385), (0.06333, 0.1529, 0.3385), (0.09194, 0.1376, 0.3385), (0.117, 0.117, 0.3385), (0.1376, 0.09194, 0.3385), (0.1529, 0.06333, 0.3385), (0.1623, 0.03229, 0.3385), (0.1655, 2.503e-07, 0.3385), (0.1623, -0.03229, 0.3385), (0.1529, -0.06333, 0.3385), (0.1376, -0.09194, 0.3385), (0.117, -0.117, 0.3385), (0.09194, -0.1376, 0.3385), (0.06333, -0.1529, 0.3385), (0.03229, -0.1623, 0.3385), (4.517e-08, -0.1655, 0.3385), (-0.03229, -0.1623, 0.3385), (-0.06333, -0.1529, 0.3385), (-0.09194, -0.1376, 0.3385), (-0.117, -0.117, 0.3385), (-0.1376, -0.09194, 0.3385), (-0.1529, -0.06333, 0.3385), (-0.1623, -0.03229, 0.3385), (-0.1655, 3.976e-07, 0.3385), (-0.1623, 0.03229, 0.3385), (-0.1529, 0.06333, 0.3385), (-0.1376, 0.09194, 0.3385), (-0.117, 0.117, 0.3385), (-0.09194, 0.1376, 0.3385), (-0.06333, 0.1529, 0.3385), (-0.03229, 0.1623, 0.3385), (0.0, 1.0, -0.2611), (0.1951, 0.9808, -0.2611), (0.3827, 0.9239, -0.2611), (0.5556, 0.8315, -0.2611), (0.7071, 0.7071, -0.2611), (0.8315, 0.5556, -0.2611), (0.9239, 0.3827, -0.2611), (0.9808, 0.1951, -0.2611), (1.0, 7.55e-08, -0.2611), (0.9808, -0.1951, -0.2611), (0.9239, -0.3827, -0.2611), (0.8315, -0.5556, -0.2611), (0.7071, -0.7071, -0.2611), (0.5556, -0.8315, -0.2611), (0.3827, -0.9239, -0.2611), (0.1951, -0.9808, -0.2611), (-3.258e-07, -1.0, -0.2611), (-0.1951, -0.9808, -0.2611), (-0.3827, -0.9239, -0.2611), (-0.5556, -0.8315, -0.2611), (-0.7071, -0.7071, -0.2611), (-0.8315, -0.5556, -0.2611), (-0.9239, -0.3827, -0.2611), (-0.9808, -0.1951, -0.2611), (-1.0, 9.656e-07, -0.2611), (-0.9808, 0.1951, -0.2611), (-0.9239, 0.3827, -0.2611), (-0.8315, 0.5556, -0.2611), (-0.7071, 0.7071, -0.2611), (-0.5556, 0.8315, -0.2611), (-0.3827, 0.9239, -0.2611), (-0.1951, 0.9808, -0.2611), (-0.8437, 0.3495, -0.0992), (-0.8957, 0.1782, -0.0992), (0.8437, 0.3495, -0.0992), (0.7593, 0.5074, -0.0992), (0.5074, -0.7593, -0.0992), (0.6458, -0.6458, -0.0992), (-0.6458, -0.6458, -0.0992), (-0.5074, -0.7593, -0.0992), (0.1782, 0.8957, -0.0992), (1.03e-08, 0.9132, -0.0992), (-0.7593, 0.5074, -0.0992), (0.8957, 0.1782, -0.0992), (0.3495, -0.8437, -0.0992), (-0.7593, -0.5074, -0.0992), (-0.6458, 0.6458, -0.0992), (0.9132, 9.367e-08, -0.0992), (0.1782, -0.8957, -0.0992), (-0.8437, -0.3495, -0.0992), (0.3495, 0.8437, -0.0992), (-0.5074, 0.7593, -0.0992), (0.8957, -0.1782, -0.0992), (-2.873e-07, -0.9132, -0.0992), (-0.8957, -0.1782, -0.0992), (0.5074, 0.7593, -0.0992), (-0.3495, 0.8437, -0.0992), (0.8437, -0.3495, -0.0992), (-0.1782, -0.8957, -0.0992), (-0.9132, 9.065e-07, -0.0992), (0.6458, 0.6458, -0.0992), (-0.1782, 0.8957, -0.0992), (0.7593, -0.5074, -0.0992), (-0.3495, -0.8437, -0.0992), (-0.8838, 0.3661, -0.1802), (0.8838, 0.3661, -0.1802), (0.5315, -0.7954, -0.1802), (-0.6764, -0.6764, -0.1802), (0.1866, 0.9382, -0.1802), (-0.7954, 0.5315, -0.1802), (0.9382, 0.1866, -0.1802), (0.3661, -0.8838, -0.1802), (-0.7954, -0.5315, -0.1802), (-0.6764, 0.6764, -0.1802), (0.9566, 8.459e-08, -0.1802), (0.1866, -0.9382, -0.1802), (-0.8838, -0.3661, -0.1802), (0.3661, 0.8838, -0.1802), (-0.5315, 0.7954, -0.1802), (0.9382, -0.1866, -0.1802), (-3.066e-07, -0.9566, -0.1802), (-0.9382, -0.1866, -0.1802), (0.5315, 0.7954, -0.1802), (-0.3661, 0.8838, -0.1802), (0.8838, -0.3661, -0.1802), (-0.1866, -0.9382, -0.1802), (-0.9566, 9.361e-07, -0.1802), (0.6764, 0.6764, -0.1802), (-0.1866, 0.9382, -0.1802), (0.7954, -0.5315, -0.1802), (-0.3661, -0.8838, -0.1802), (-0.9382, 0.1866, -0.1802), (0.7954, 0.5315, -0.1802), (0.6764, -0.6764, -0.1802), (-0.5315, -0.7954, -0.1802), (5.152e-09, 0.9566, -0.1802), (3.985e-08, 0.6644, -0.2763), (0.1296, 0.6516, -0.2763), (0.2543, 0.6138, -0.2763), (0.3691, 0.5524, -0.2763), (0.4698, 0.4698, -0.2763), (0.5524, 0.3691, -0.2763), (0.6138, 0.2543, -0.2763), (0.6516, 0.1296, -0.2763), (0.6644, 1.458e-07, -0.2763), (0.6516, -0.1296, -0.2763), (0.6138, -0.2543, -0.2763), (0.5524, -0.3691, -0.2763), (0.4698, -0.4698, -0.2763), (0.3691, -0.5524, -0.2763), (0.2543, -0.6138, -0.2763), (0.1296, -0.6516, -0.2763), (-1.766e-07, -0.6644, -0.2763), (-0.1296, -0.6516, -0.2763), (-0.2543, -0.6138, -0.2763), (-0.3691, -0.5524, -0.2763), (-0.4698, -0.4698, -0.2763), (-0.5524, -0.3691, -0.2763), (-0.6138, -0.2543, -0.2763), (-0.6516, -0.1296, -0.2763), (-0.6644, 7.372e-07, -0.2763), (-0.6516, 0.1296, -0.2763), (-0.6138, 0.2543, -0.2763), (-0.5524, 0.3691, -0.2763), (-0.4698, 0.4698, -0.2763), (-0.3691, 0.5524, -0.2763), (-0.2543, 0.6138, -0.2763), (-0.1296, 0.6516, -0.2763), (-0.2923, 0.05814, 0.2604), (0.2478, 0.1656, 0.2604), (0.2107, -0.2107, 0.2604), (-0.1656, -0.2478, 0.2604), (7.669e-08, 0.298, 0.2604), (-0.2753, 0.114, 0.2604), (0.2753, 0.114, 0.2604), (0.1656, -0.2478, 0.2604), (-0.2107, -0.2107, 0.2604), (0.05814, 0.2923, 0.2604), (-0.2478, 0.1656, 0.2604), (0.2923, 0.05814, 0.2604), (0.114, -0.2753, 0.2604), (-0.2478, -0.1656, 0.2604), (-0.2107, 0.2107, 0.2604), (0.298, 2.305e-07, 0.2604), (0.05814, -0.2923, 0.2604), (-0.2753, -0.114, 0.2604), (0.114, 0.2753, 0.2604), (-0.1656, 0.2478, 0.2604), (0.2923, -0.05814, 0.2604), (-2.041e-08, -0.298, 0.2604), (-0.2923, -0.05814, 0.2604), (0.1656, 0.2478, 0.2604), (-0.114, 0.2753, 0.2604), (0.2753, -0.114, 0.2604), (-0.05814, -0.2923, 0.2604), (-0.298, 4.957e-07, 0.2604), (0.2107, 0.2107, 0.2604), (-0.05814, 0.2923, 0.2604), (0.2478, -0.1656, 0.2604), (-0.114, -0.2753, 0.2604)], [], [(0, 1, 2), (2, 1, 3), (3, 1, 4), (4, 1, 5), (5, 1, 6), (6, 1, 7), (7, 1, 8), (8, 1, 9), (9, 1, 10), (10, 1, 11), (11, 1, 12), (12, 1, 13), (13, 1, 14), (14, 1, 15), (15, 1, 16), (16, 1, 17), (17, 1, 18), (18, 1, 19), (19, 1, 20), (20, 1, 21), (21, 1, 22), (22, 1, 23), (23, 1, 24), (24, 1, 25), (25, 1, 26), (26, 1, 27), (27, 1, 28), (28, 1, 29), (29, 1, 30), (30, 1, 31), (31, 1, 32), (32, 1, 0), (124, 97, 59, 58), (37, 38, 134, 133), (125, 98, 39, 38), (126, 99, 46, 45), (127, 100, 53, 52), (128, 101, 34, 33), (97, 102, 60, 59), (98, 103, 40, 39), (99, 104, 47, 46), (100, 105, 54, 53), (102, 106, 61, 60), (103, 107, 41, 40), (104, 108, 48, 47), (105, 109, 55, 54), (101, 110, 35, 34), (106, 111, 62, 61), (107, 112, 42, 41), (108, 113, 49, 48), (109, 114, 56, 55), (110, 115, 36, 35), (111, 116, 63, 62), (112, 117, 43, 42), (113, 118, 50, 49), (114, 119, 57, 56), (115, 120, 37, 36), (116, 121, 64, 63), (117, 122, 44, 43), (118, 123, 51, 50), (121, 128, 33, 64), (119, 124, 58, 57), (120, 125, 38, 37), (122, 126, 45, 44), (123, 127, 52, 51), (192, 164, 72, 96), (191, 163, 70, 95), (189, 162, 68, 93), (188, 161, 66, 92), (190, 165, 74, 94), (187, 192, 96, 91), (186, 191, 95, 90), (185, 190, 94, 89), (184, 189, 93, 88), (183, 188, 92, 87), (182, 187, 91, 86), (181, 186, 90, 85), (180, 185, 89, 84), (179, 184, 88, 83), (178, 183, 87, 82), (177, 182, 86, 81), (176, 181, 85, 80), (175, 180, 84, 79), (170, 179, 83, 73), (174, 178, 82, 78), (173, 177, 81, 77), (172, 176, 80, 76), (171, 175, 79, 75), (169, 174, 78, 71), (168, 173, 77, 69), (167, 172, 76, 67), (166, 171, 75, 65), (165, 170, 73, 74), (164, 169, 71, 72), (163, 168, 69, 70), (162, 167, 67, 68), (161, 166, 65, 66), (96, 72, 127, 123), (95, 70, 126, 122), (93, 68, 125, 120), (92, 66, 124, 119), (94, 74, 128, 121), (91, 96, 123, 118), (90, 95, 122, 117), (89, 94, 121, 116), (88, 93, 120, 115), (87, 92, 119, 114), (86, 91, 118, 113), (85, 90, 117, 112), (84, 89, 116, 111), (83, 88, 115, 110), (82, 87, 114, 109), (81, 86, 113, 108), (80, 85, 112, 107), (79, 84, 111, 106), (73, 83, 110, 101), (78, 82, 109, 105), (77, 81, 108, 104), (76, 80, 107, 103), (75, 79, 106, 102), (71, 78, 105, 100), (69, 77, 104, 99), (67, 76, 103, 98), (65, 75, 102, 97), (74, 73, 101, 128), (72, 71, 100, 127), (70, 69, 99, 126), (68, 67, 98, 125), (66, 65, 97, 124), (129, 130, 131, 132, 133, 134, 135, 136, 137, 138, 139, 140, 141, 142, 143, 144, 145, 146, 147, 148, 149, 150, 151, 152, 153, 154, 155, 156, 157, 158, 159, 160), (64, 33, 129, 160), (51, 52, 148, 147), (38, 39, 135, 134), (52, 53, 149, 148), (39, 40, 136, 135), (53, 54, 150, 149), (40, 41, 137, 136), (54, 55, 151, 150), (41, 42, 138, 137), (55, 56, 152, 151), (42, 43, 139, 138), (56, 57, 153, 152), (43, 44, 140, 139), (57, 58, 154, 153), (44, 45, 141, 140), (58, 59, 155, 154), (45, 46, 142, 141), (59, 60, 156, 155), (46, 47, 143, 142), (33, 34, 130, 129), (60, 61, 157, 156), (47, 48, 144, 143), (34, 35, 131, 130), (61, 62, 158, 157), (48, 49, 145, 144), (35, 36, 132, 131), (62, 63, 159, 158), (49, 50, 146, 145), (36, 37, 133, 132), (63, 64, 160, 159), (50, 51, 147, 146), (26, 27, 166, 161), (6, 7, 167, 162), (13, 14, 168, 163), (20, 21, 169, 164), (0, 2, 170, 165), (27, 28, 171, 166), (7, 8, 172, 167), (14, 15, 173, 168), (21, 22, 174, 169), (28, 29, 175, 171), (8, 9, 176, 172), (15, 16, 177, 173), (22, 23, 178, 174), (2, 3, 179, 170), (29, 30, 180, 175), (9, 10, 181, 176), (16, 17, 182, 177), (23, 24, 183, 178), (3, 4, 184, 179), (30, 31, 185, 180), (10, 11, 186, 181), (17, 18, 187, 182), (24, 25, 188, 183), (4, 5, 189, 184), (31, 32, 190, 185), (11, 12, 191, 186), (18, 19, 192, 187), (32, 0, 165, 190), (25, 26, 161, 188), (5, 6, 162, 189), (12, 13, 163, 191), (19, 20, 164, 192)])
me_cone.polygons.foreach_set('use_smooth', [True] * 193)
me_cone.materials.append(mat_material_003)
me_cone.use_remesh_preserve_volume = False
me_cone.use_remesh_preserve_attributes = False
me_cone.use_mirror_vertex_groups = False
me_cone.update()

# ---- objects
ob_sphere = bpy.data.objects.new('Sphere', me_sphere)
ob_cylinder_001 = bpy.data.objects.new('Cylinder.001', me_cylinder_001)
ob_sphere_001 = bpy.data.objects.new('Sphere.001', me_sphere_001)
ob_cylinder = bpy.data.objects.new('Cylinder', me_cylinder)
ob_cone = bpy.data.objects.new('Cone', me_cone)
ob_lamp = bpy.data.objects.new('Lamp', light_lamp)
ob_camera = bpy.data.objects.new('Camera', cam_camera)

# ---- transforms, parenting, visibility, modifiers, constraints
ob_sphere.location = (0.0, 0.0, 0.349)
ob_sphere.scale = (0.467, 0.467, 0.467)
ob_sphere.lineart.crease_threshold = 0.0
_m = ob_sphere.modifiers.new('Subsurf', 'SUBSURF')
_m.uv_smooth = 'PRESERVE_CORNERS'
_m.quality = 2
_m.levels = 2
_m.show_only_control_edges = False
ob_cylinder_001.parent = ob_sphere
ob_cylinder_001.matrix_parent_inverse = Matrix(((2.141, 0.0, 0.0, 0.0), (0.0, 2.141, 0.0, 0.0), (0.0, 0.0, 2.141, -0.7472), (0.0, 0.0, 0.0, 1.0)))
ob_cylinder_001.location = (0.0, -0.9371, 0.4858)
ob_cylinder_001.rotation_euler = (-1.571, -2.22e-16, 2.22e-16)
ob_cylinder_001.scale = (0.09978, 0.09978, 0.1211)
ob_cylinder_001.lineart.crease_threshold = 0.0
_m = ob_cylinder_001.modifiers.new('Subsurf', 'SUBSURF')
_m.uv_smooth = 'PRESERVE_CORNERS'
_m.quality = 2
_m.show_only_control_edges = False
ob_sphere_001.parent = ob_sphere
ob_sphere_001.matrix_parent_inverse = Matrix(((2.141, 0.0, 0.0, 0.0), (0.0, 2.141, 0.0, 0.0), (0.0, 0.0, 2.141, -0.7472), (0.0, 0.0, 0.0, 1.0)))
ob_sphere_001.location = (0.0, 0.0, 0.5871)
ob_sphere_001.scale = (0.1896, 0.1896, 0.2736)
ob_sphere_001.lineart.crease_threshold = 0.0
_m = ob_sphere_001.modifiers.new('Subsurf', 'SUBSURF')
_m.uv_smooth = 'PRESERVE_CORNERS'
_m.quality = 2
_m.levels = 2
_m.show_only_control_edges = False
ob_cylinder.parent = ob_sphere
ob_cylinder.matrix_parent_inverse = Matrix(((2.141, 0.0, 0.0, 0.0), (0.0, 2.141, 0.0, 0.0), (0.0, 0.0, 2.141, -0.7472), (0.0, 0.0, 0.0, 1.0)))
ob_cylinder.location = (4.881e-24, -0.5034, 0.4858)
ob_cylinder.rotation_euler = (-1.571, -2.22e-16, 2.22e-16)
ob_cylinder.scale = (0.07983, 0.07983, 0.5417)
ob_cylinder.lineart.crease_threshold = 0.0
ob_cone.location = (0.0, 0.0, 0.05508)
ob_cone.scale = (0.911, 0.911, 1.0)
ob_cone.lineart.crease_threshold = 0.0
_m = ob_cone.modifiers.new('Subsurf', 'SUBSURF')
_m.uv_smooth = 'PRESERVE_CORNERS'
_m.quality = 2
_m.levels = 2
_m.show_only_control_edges = False
ob_lamp.location = (4.076, 1.005, 5.904)
ob_lamp.rotation_euler = (0.6503, 0.05522, 1.866)
ob_lamp.lock_rotations_4d = False
ob_lamp.empty_display_type = 'ARROWS'
ob_lamp.color = (0.0, 0.0, 0.0, 0.0)
ob_lamp.lineart.crease_threshold = 0.0
ob_camera.location = (7.481, -6.508, 5.344)
ob_camera.rotation_euler = (1.109, 0.0, 0.8149)
ob_camera.lock_rotations_4d = False
ob_camera.empty_display_type = 'ARROWS'
ob_camera.color = (0.0, 0.0, 0.0, 0.0)
ob_camera.display_type = 'WIRE'
ob_camera.lineart.crease_threshold = 0.0

# ---- collection membership
col_collection_1.objects.link(ob_sphere)
col_collection_1.objects.link(ob_cylinder_001)
col_collection_1.objects.link(ob_sphere_001)
col_collection_1.objects.link(ob_cylinder)
col_collection_1.objects.link(ob_cone)
col_collection_1.objects.link(ob_lamp)
col_collection_1.objects.link(ob_camera)

# ---- scene / render settings (as saved in the file)
scene.camera = ob_camera
scene.frame_start = 1; scene.frame_end = 250; scene.frame_set(1)
scene.render.engine = 'BLENDER_EEVEE_NEXT'
scene.render.resolution_percentage = 50
scene.render.dither_intensity = 0.0
scene.cycles.use_denoising = False
scene.cycles.samples = 128
scene.cycles.sampling_pattern = 'TABULATED_SOBOL'
scene.cycles.use_adaptive_sampling = False
scene.cycles.use_light_tree = False
scene.cycles.blur_glossy = 0.0
scene.cycles.sample_clamp_indirect = 0.0
scene.view_settings.view_transform = 'Standard'
bpy.context.view_layer.update()
